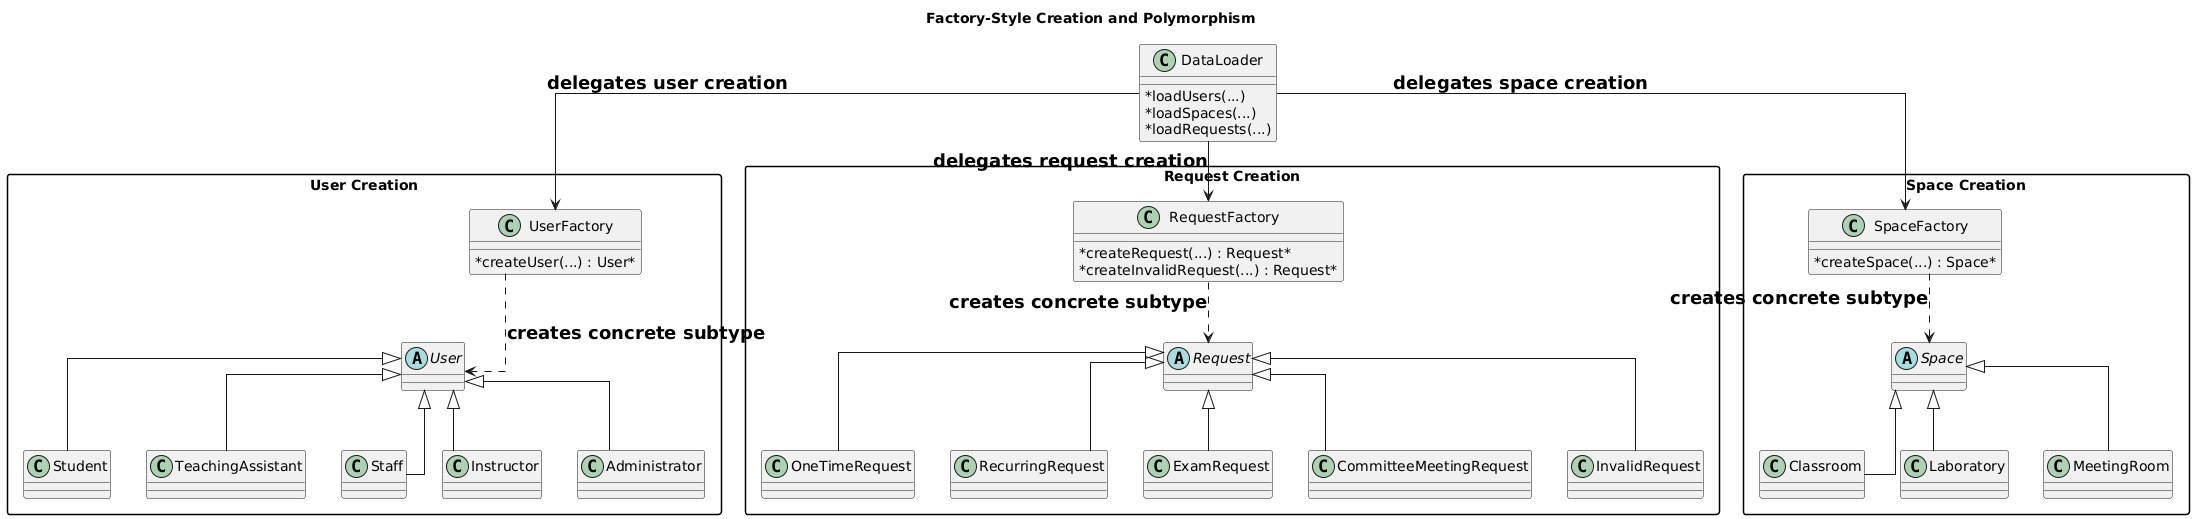

The diagram above was rendered by PlantUML. Its source (embedded in the PNG):
@startuml
top to bottom direction

skinparam classAttributeIconSize 0
skinparam shadowing false
skinparam linetype ortho
skinparam packageStyle rectangle

skinparam ArrowFontSize 18
skinparam ArrowFontStyle bold

title Factory-Style Creation and Polymorphism

class DataLoader {

* loadUsers(...)
* loadSpaces(...)
* loadRequests(...)
  }

package "User Creation" {
abstract class User
class Student
class TeachingAssistant
class Staff
class Instructor
class Administrator

class UserFactory {

* createUser(...) : User*
  }

User <|-- Student
User <|-- TeachingAssistant
User <|-- Staff
User <|-- Instructor
User <|-- Administrator

UserFactory ..> User : creates concrete subtype
}

package "Request Creation" {
abstract class Request
class OneTimeRequest
class RecurringRequest
class ExamRequest
class CommitteeMeetingRequest
class InvalidRequest

class RequestFactory {

* createRequest(...) : Request*
* createInvalidRequest(...) : Request*
  }

Request <|-- OneTimeRequest
Request <|-- RecurringRequest
Request <|-- ExamRequest
Request <|-- CommitteeMeetingRequest
Request <|-- InvalidRequest

RequestFactory ..> Request : creates concrete subtype
}

package "Space Creation" {
abstract class Space
class Classroom
class Laboratory
class MeetingRoom

class SpaceFactory {

* createSpace(...) : Space*
  }

Space <|-- Classroom
Space <|-- Laboratory
Space <|-- MeetingRoom

SpaceFactory ..> Space : creates concrete subtype
}

DataLoader --> UserFactory : delegates user creation
DataLoader --> RequestFactory : delegates request creation
DataLoader --> SpaceFactory : delegates space creation
@enduml